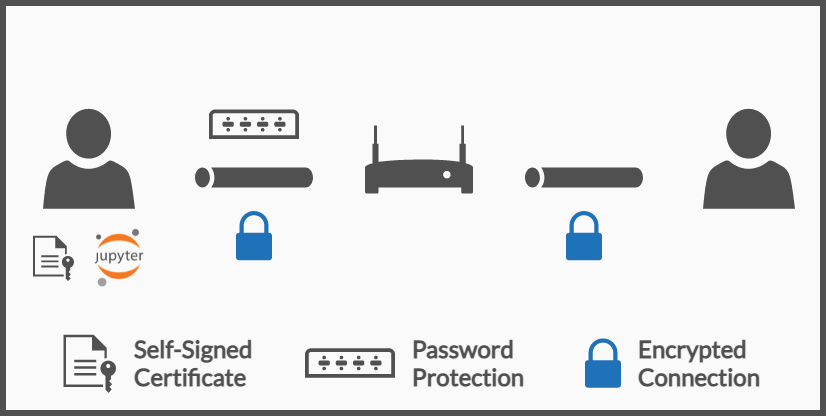

The diagram above was exported from draw.io. Its source (the exported page's mxGraphModel, read from the mxfile embedded in the PNG):
<mxGraphModel dx="1602" dy="444" grid="1" gridSize="10" guides="1" tooltips="1" connect="1" arrows="1" fold="1" page="1" pageScale="1" pageWidth="827" pageHeight="1169" math="0" shadow="0">
  <root>
    <mxCell id="0" />
    <mxCell id="1" parent="0" />
    <mxCell id="2" value="" style="rounded=0;whiteSpace=wrap;html=1;fontColor=#505050;align=left;fillColor=#FAFAFA;strokeColor=#505050;strokeWidth=3;" vertex="1" parent="1">
      <mxGeometry x="50" y="940" width="410" height="205" as="geometry" />
    </mxCell>
    <mxCell id="3" value="" style="sketch=0;pointerEvents=1;shadow=0;dashed=0;html=1;strokeColor=none;fillColor=#505050;labelPosition=center;verticalLabelPosition=bottom;verticalAlign=top;outlineConnect=0;align=center;shape=mxgraph.office.devices.modem;flipH=0;" vertex="1" parent="1">
      <mxGeometry x="231" y="1001.27" width="54" height="34" as="geometry" />
    </mxCell>
    <mxCell id="4" value="" style="sketch=0;pointerEvents=1;shadow=0;dashed=0;html=1;strokeColor=none;fillColor=#505050;labelPosition=center;verticalLabelPosition=bottom;verticalAlign=top;outlineConnect=0;align=center;shape=mxgraph.office.servers.tunnel_straight;flipH=0;" vertex="1" parent="1">
      <mxGeometry x="146" y="1022.27" width="59" height="10" as="geometry" />
    </mxCell>
    <mxCell id="5" value="" style="sketch=0;pointerEvents=1;shadow=0;dashed=0;html=1;strokeColor=none;fillColor=#505050;labelPosition=center;verticalLabelPosition=bottom;verticalAlign=top;outlineConnect=0;align=center;shape=mxgraph.office.servers.tunnel_straight;flipH=0;" vertex="1" parent="1">
      <mxGeometry x="311" y="1022.27" width="59" height="10" as="geometry" />
    </mxCell>
    <mxCell id="6" value="" style="sketch=0;pointerEvents=1;shadow=0;dashed=0;html=1;strokeColor=none;fillColor=#505050;labelPosition=center;verticalLabelPosition=bottom;verticalAlign=top;outlineConnect=0;align=center;shape=mxgraph.office.devices.switch;fontColor=#505050;" vertex="1" parent="1">
      <mxGeometry x="153" y="993.27" width="45" height="14.73" as="geometry" />
    </mxCell>
    <mxCell id="7" value="" style="sketch=0;pointerEvents=1;shadow=0;dashed=0;html=1;strokeColor=none;labelPosition=center;verticalLabelPosition=bottom;verticalAlign=top;outlineConnect=0;align=center;shape=mxgraph.office.security.lock_protected;fillColor=#2072B8;fontColor=#505050;" vertex="1" parent="1">
      <mxGeometry x="166.5" y="1044" width="18" height="24.63" as="geometry" />
    </mxCell>
    <mxCell id="8" value="" style="sketch=0;pointerEvents=1;shadow=0;dashed=0;html=1;strokeColor=none;labelPosition=center;verticalLabelPosition=bottom;verticalAlign=top;outlineConnect=0;align=center;shape=mxgraph.office.security.lock_protected;fillColor=#2072B8;fontColor=#505050;" vertex="1" parent="1">
      <mxGeometry x="331.5" y="1044" width="18" height="24.63" as="geometry" />
    </mxCell>
    <mxCell id="9" value="" style="group" vertex="1" connectable="0" parent="1">
      <mxGeometry x="65" y="1053.27" width="56" height="28.960000000000036" as="geometry" />
    </mxCell>
    <mxCell id="10" value="" style="shape=image;verticalLabelPosition=bottom;labelBackgroundColor=#ffffff;verticalAlign=top;aspect=fixed;imageAspect=0;image=https://upload.wikimedia.org/wikipedia/commons/thumb/3/38/Jupyter_logo.svg/1200px-Jupyter_logo.svg.png;" vertex="1" parent="9">
      <mxGeometry x="31" width="25" height="28.96" as="geometry" />
    </mxCell>
    <mxCell id="11" value="" style="sketch=0;pointerEvents=1;shadow=0;dashed=0;html=1;strokeColor=none;fillColor=#505050;labelPosition=center;verticalLabelPosition=bottom;verticalAlign=top;outlineConnect=0;align=center;shape=mxgraph.office.concepts.file_key;fontColor=#505050;" vertex="1" parent="9">
      <mxGeometry y="3.1599999999998545" width="20.5" height="22.64" as="geometry" />
    </mxCell>
    <mxCell id="12" value="" style="group" vertex="1" connectable="0" parent="1">
      <mxGeometry x="80.25" y="1105.42" width="103.25" height="30" as="geometry" />
    </mxCell>
    <mxCell id="13" value="" style="sketch=0;pointerEvents=1;shadow=0;dashed=0;html=1;strokeColor=none;fillColor=#505050;labelPosition=center;verticalLabelPosition=bottom;verticalAlign=top;outlineConnect=0;align=center;shape=mxgraph.office.concepts.file_key;fontColor=#505050;" vertex="1" parent="12">
      <mxGeometry y="0.5050000000001091" width="26.25" height="28.99" as="geometry" />
    </mxCell>
    <mxCell id="14" value="&lt;b&gt;Self-Signed&lt;br&gt;Certificate&lt;br&gt;&lt;/b&gt;" style="text;html=1;align=left;verticalAlign=middle;resizable=0;points=[];autosize=1;strokeColor=none;fillColor=none;fontColor=#505050;fontFamily=Lato;fontSource=https%3A%2F%2Ffonts.googleapis.com%2Fcss%3Ffamily%3DLato;" vertex="1" parent="12">
      <mxGeometry x="33.25" width="70" height="30" as="geometry" />
    </mxCell>
    <mxCell id="15" value="" style="sketch=0;pointerEvents=1;shadow=0;dashed=0;html=1;strokeColor=none;fillColor=#505050;labelPosition=center;verticalLabelPosition=bottom;verticalAlign=top;outlineConnect=0;align=center;shape=mxgraph.office.users.user;flipH=0;" vertex="1" parent="1">
      <mxGeometry x="70" y="992.9200000000001" width="46" height="50" as="geometry" />
    </mxCell>
    <mxCell id="16" value="" style="sketch=0;pointerEvents=1;shadow=0;dashed=0;html=1;strokeColor=none;fillColor=#505050;labelPosition=center;verticalLabelPosition=bottom;verticalAlign=top;outlineConnect=0;align=center;shape=mxgraph.office.users.user;flipH=0;" vertex="1" parent="1">
      <mxGeometry x="400" y="992.9200000000001" width="46" height="50" as="geometry" />
    </mxCell>
    <mxCell id="17" value="" style="group" vertex="1" connectable="0" parent="1">
      <mxGeometry x="201" y="1105.0075000000006" width="122" height="30" as="geometry" />
    </mxCell>
    <mxCell id="18" value="" style="sketch=0;pointerEvents=1;shadow=0;dashed=0;html=1;strokeColor=none;fillColor=#505050;labelPosition=center;verticalLabelPosition=bottom;verticalAlign=top;outlineConnect=0;align=center;shape=mxgraph.office.devices.switch;fontColor=#505050;" vertex="1" parent="17">
      <mxGeometry y="7.635000000000218" width="45" height="14.73" as="geometry" />
    </mxCell>
    <mxCell id="19" value="&lt;b&gt;Password &lt;br&gt;Protection&lt;br&gt;&lt;/b&gt;" style="text;html=1;align=left;verticalAlign=middle;resizable=0;points=[];autosize=1;strokeColor=none;fillColor=none;fontColor=#505050;fontFamily=Lato;fontSource=https%3A%2F%2Ffonts.googleapis.com%2Fcss%3Ffamily%3DLato;" vertex="1" parent="17">
      <mxGeometry x="52" width="70" height="30" as="geometry" />
    </mxCell>
    <mxCell id="20" value="" style="group" vertex="1" connectable="0" parent="1">
      <mxGeometry x="341" y="1105.0075000000006" width="105" height="30.000000000000227" as="geometry" />
    </mxCell>
    <mxCell id="21" value="&lt;b&gt;Encrypted&lt;br&gt;Connection&lt;/b&gt;" style="text;html=1;align=left;verticalAlign=middle;resizable=0;points=[];autosize=1;strokeColor=none;fillColor=none;fontColor=#505050;fontFamily=Lato;fontSource=https%3A%2F%2Ffonts.googleapis.com%2Fcss%3Ffamily%3DLato;" vertex="1" parent="20">
      <mxGeometry x="25" width="80" height="30" as="geometry" />
    </mxCell>
    <mxCell id="22" value="" style="sketch=0;pointerEvents=1;shadow=0;dashed=0;html=1;strokeColor=none;labelPosition=center;verticalLabelPosition=bottom;verticalAlign=top;outlineConnect=0;align=center;shape=mxgraph.office.security.lock_protected;fillColor=#2072B8;fontColor=#505050;" vertex="1" parent="20">
      <mxGeometry y="2.6849999999999454" width="18" height="24.63" as="geometry" />
    </mxCell>
  </root>
</mxGraphModel>